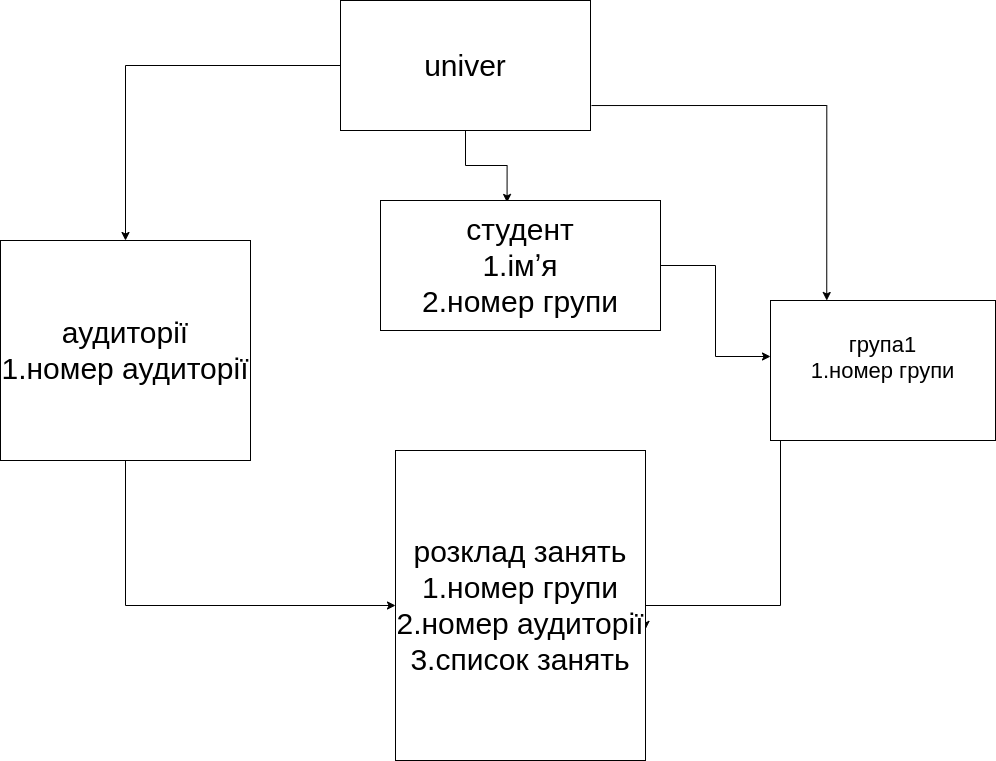

The diagram above was exported from draw.io. Its source (the exported page's mxGraphModel, read from the mxfile embedded in the PNG):
<mxGraphModel dx="2181" dy="1882" grid="1" gridSize="10" guides="1" tooltips="1" connect="1" arrows="1" fold="1" page="1" pageScale="1" pageWidth="827" pageHeight="1169" math="0" shadow="0">
  <root>
    <mxCell id="0" />
    <mxCell id="1" parent="0" />
    <mxCell id="bj1UQLuoOtB0ywJMXcGB-3" value="" style="edgeStyle=orthogonalEdgeStyle;rounded=0;orthogonalLoop=1;jettySize=auto;html=1;entryX=0.25;entryY=0;entryDx=0;entryDy=0;exitX=1.004;exitY=0.808;exitDx=0;exitDy=0;exitPerimeter=0;" parent="1" source="bj1UQLuoOtB0ywJMXcGB-1" target="bj1UQLuoOtB0ywJMXcGB-4" edge="1">
      <mxGeometry relative="1" as="geometry">
        <mxPoint x="250" y="250" as="targetPoint" />
      </mxGeometry>
    </mxCell>
    <mxCell id="bj1UQLuoOtB0ywJMXcGB-9" value="" style="edgeStyle=orthogonalEdgeStyle;rounded=0;orthogonalLoop=1;jettySize=auto;html=1;fontSize=22;entryX=0.452;entryY=0.015;entryDx=0;entryDy=0;entryPerimeter=0;" parent="1" source="bj1UQLuoOtB0ywJMXcGB-1" target="bj1UQLuoOtB0ywJMXcGB-10" edge="1">
      <mxGeometry relative="1" as="geometry">
        <mxPoint x="140" y="85" as="targetPoint" />
      </mxGeometry>
    </mxCell>
    <mxCell id="bj1UQLuoOtB0ywJMXcGB-17" value="" style="edgeStyle=orthogonalEdgeStyle;rounded=0;orthogonalLoop=1;jettySize=auto;html=1;fontSize=22;" parent="1" source="bj1UQLuoOtB0ywJMXcGB-1" target="bj1UQLuoOtB0ywJMXcGB-16" edge="1">
      <mxGeometry relative="1" as="geometry" />
    </mxCell>
    <mxCell id="bj1UQLuoOtB0ywJMXcGB-1" value="&lt;font style=&quot;font-size: 30px&quot;&gt;univer&lt;/font&gt;" style="rounded=0;whiteSpace=wrap;html=1;" parent="1" vertex="1">
      <mxGeometry x="-230" y="-110" width="250" height="130" as="geometry" />
    </mxCell>
    <mxCell id="bj1UQLuoOtB0ywJMXcGB-15" style="edgeStyle=orthogonalEdgeStyle;rounded=0;orthogonalLoop=1;jettySize=auto;html=1;exitX=0;exitY=0.5;exitDx=0;exitDy=0;entryX=1;entryY=0.577;entryDx=0;entryDy=0;entryPerimeter=0;fontSize=22;" parent="1" source="bj1UQLuoOtB0ywJMXcGB-4" target="bj1UQLuoOtB0ywJMXcGB-12" edge="1">
      <mxGeometry relative="1" as="geometry">
        <Array as="points">
          <mxPoint x="200" y="310" />
          <mxPoint x="210" y="310" />
          <mxPoint x="210" y="495" />
          <mxPoint x="75" y="495" />
        </Array>
      </mxGeometry>
    </mxCell>
    <mxCell id="bj1UQLuoOtB0ywJMXcGB-4" value="&lt;font style=&quot;font-size: 22px&quot;&gt;група1&lt;br&gt;1.номер групи&lt;br&gt;&lt;br&gt;&lt;/font&gt;" style="rounded=0;whiteSpace=wrap;html=1;" parent="1" vertex="1">
      <mxGeometry x="200" y="190" width="225" height="140" as="geometry" />
    </mxCell>
    <mxCell id="bj1UQLuoOtB0ywJMXcGB-19" style="edgeStyle=orthogonalEdgeStyle;rounded=0;orthogonalLoop=1;jettySize=auto;html=1;entryX=0;entryY=0.4;entryDx=0;entryDy=0;entryPerimeter=0;fontSize=22;" parent="1" source="bj1UQLuoOtB0ywJMXcGB-10" target="bj1UQLuoOtB0ywJMXcGB-4" edge="1">
      <mxGeometry relative="1" as="geometry" />
    </mxCell>
    <mxCell id="bj1UQLuoOtB0ywJMXcGB-10" value="&lt;font style=&quot;font-size: 30px&quot;&gt;студент&lt;br&gt;1.імʼя&lt;br&gt;2.номер групи&lt;br&gt;&lt;/font&gt;" style="rounded=0;whiteSpace=wrap;html=1;" parent="1" vertex="1">
      <mxGeometry x="-190" y="90" width="280" height="130" as="geometry" />
    </mxCell>
    <mxCell id="bj1UQLuoOtB0ywJMXcGB-12" value="&lt;font style=&quot;font-size: 30px&quot;&gt;розклад занять&lt;br&gt;1.номер групи&lt;br&gt;2.номер аудиторії&lt;br&gt;3.список занять&lt;br&gt;&lt;/font&gt;" style="rounded=0;whiteSpace=wrap;html=1;" parent="1" vertex="1">
      <mxGeometry x="-175" y="340" width="250" height="310" as="geometry" />
    </mxCell>
    <mxCell id="bj1UQLuoOtB0ywJMXcGB-18" style="edgeStyle=orthogonalEdgeStyle;rounded=0;orthogonalLoop=1;jettySize=auto;html=1;fontSize=22;entryX=0;entryY=0.5;entryDx=0;entryDy=0;" parent="1" source="bj1UQLuoOtB0ywJMXcGB-16" target="bj1UQLuoOtB0ywJMXcGB-12" edge="1">
      <mxGeometry relative="1" as="geometry">
        <mxPoint x="737" y="640" as="targetPoint" />
        <Array as="points">
          <mxPoint x="-445" y="495" />
        </Array>
      </mxGeometry>
    </mxCell>
    <mxCell id="bj1UQLuoOtB0ywJMXcGB-16" value="&lt;font style=&quot;font-size: 30px&quot;&gt;аудиторії&lt;br&gt;1.номер аудиторії&lt;br&gt;&lt;/font&gt;" style="rounded=0;whiteSpace=wrap;html=1;" parent="1" vertex="1">
      <mxGeometry x="-570" y="130" width="250" height="220" as="geometry" />
    </mxCell>
  </root>
</mxGraphModel>